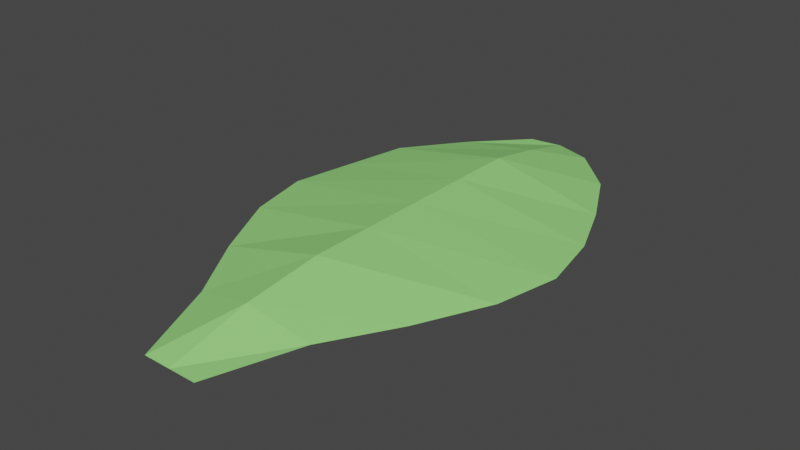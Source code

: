 # Source: leaf.blend  (saved by Blender 3.1.7; exported with 4.5.12 LTS)
import bpy
from mathutils import Matrix  # noqa: F401  (used for matrix-valued properties, if any)

bpy.ops.wm.read_factory_settings(use_empty=True)
scene = bpy.context.scene
scene.name = 'Scene'

# ---- collections
col_collection = bpy.data.collections.new('Collection'); scene.collection.children.link(col_collection)

# ---- materials (node trees are filled in below, after node groups)
mat_green = bpy.data.materials.new('Green')
mat_green.use_transparent_shadow = False

# ---- material node trees
mat_green.use_nodes = True; mat_green.node_tree.nodes.clear()
_N = mat_green.node_tree.nodes; _L = mat_green.node_tree.links
n0 = _N.new('ShaderNodeBsdfPrincipled'); n0.name = 'Principled BSDF'; n0.location = (10, 300)
n0.distribution = 'GGX'
n0.subsurface_method = 'RANDOM_WALK_SKIN'
n0.inputs[0].default_value = (0.3121, 0.8, 0.2124, 1.0)
n0.inputs[3].default_value = 1.45
n0.inputs[27].default_value = (0.0, 0.0, 0.0, 1.0)
n0.inputs[28].default_value = 1.0
n1 = _N.new('ShaderNodeOutputMaterial'); n1.name = 'Material Output'; n1.location = (300, 300)
_L.new(n0.outputs[0], n1.inputs[0])
n1.is_active_output = True

# ---- world
world_world = bpy.data.worlds.new('World'); scene.world = world_world
world_world.use_nodes = True; world_world.node_tree.nodes.clear()
_N = world_world.node_tree.nodes; _L = world_world.node_tree.links
n0 = _N.new('ShaderNodeOutputWorld'); n0.name = 'World Output'; n0.location = (300, 300)
n1 = _N.new('ShaderNodeBackground'); n1.name = 'Background'; n1.location = (10, 300)
n1.inputs[0].default_value = (0.05088, 0.05088, 0.05088, 1.0)
_L.new(n1.outputs[0], n0.inputs[0])
n0.is_active_output = True
world_world.color = (0.05088, 0.05088, 0.05088)
world_world.use_sun_shadow = False
world_world.sun_shadow_jitter_overblur = 0.0

# ---- meshes
me_plane = bpy.data.meshes.new('Plane')
me_plane.from_pydata([(-0.3513, -1.0, -0.05848), (0.3513, -1.0, -0.05848), (-1.29, 0.9297, -0.006143), (1.285, 0.9399, -0.01487), (-1.899, 2.633, 0.0), (1.899, 2.633, 0.0), (-1.594, 4.253, 0.0), (1.443, 4.199, 0.0), (-0.413, 5.636, 0.0), (0.4673, 5.545, 0.0), (-0.7717, 0.08155, -0.008355), (0.0, -1.0, -0.05848), (0.7871, 0.07204, -0.004934), (0.0, 1.0, 0.3014), (0.0, 2.633, 0.3014), (-1.725, 1.817, 0.0), (1.725, 1.817, 0.0), (0.0, 4.253, 0.3014), (-1.747, 3.443, 0.0), (1.747, 3.443, 0.0), (0.0, 5.695, 0.0), (-1.047, 4.974, 0.0), (1.047, 4.974, 0.0), (0.0, 4.974, 0.1745), (0.0, 3.443, 0.3014), (0.0, 1.817, 0.3014), (0.0, 0.0, 0.1876)], [], [(26, 13, 3, 12), (25, 16, 5, 14), (24, 19, 7, 17), (23, 22, 9, 20), (21, 23, 20, 8), (6, 17, 23, 21), (17, 7, 22, 23), (18, 24, 17, 6), (4, 14, 24, 18), (14, 5, 19, 24), (15, 25, 14, 4), (2, 13, 25, 15), (13, 3, 16, 25), (11, 26, 12, 1), (0, 10, 26, 11), (10, 2, 13, 26)])
_uv = me_plane.uv_layers.new(name='UVMap')
_uv.uv.foreach_set('vector', [0.5, 0.5, 0.5, 1.0, 1.0, 1.0, 1.0, 0.5, 0.5, 1.0, 1.0, 1.0, 1.0, 1.0, 0.5, 1.0, 0.5, 1.0, 1.0, 1.0, 1.0, 1.0, 0.5, 1.0, 0.5, 1.0, 1.0, 1.0, 1.0, 1.0, 0.5, 1.0, 0.0, 1.0, 0.5, 1.0, 0.5, 1.0, 0.0, 1.0, 0.0, 1.0, 0.5, 1.0, 0.5, 1.0, 0.0, 1.0, 0.5, 1.0, 1.0, 1.0, 1.0, 1.0, 0.5, 1.0, 0.0, 1.0, 0.5, 1.0, 0.5, 1.0, 0.0, 1.0, 0.0, 1.0, 0.5, 1.0, 0.5, 1.0, 0.0, 1.0, 0.5, 1.0, 1.0, 1.0, 1.0, 1.0, 0.5, 1.0, 0.0, 1.0, 0.5, 1.0, 0.5, 1.0, 0.0, 1.0, 0.0, 1.0, 0.5, 1.0, 0.5, 1.0, 0.0, 1.0, 0.5, 1.0, 1.0, 1.0, 1.0, 1.0, 0.5, 1.0, 0.5, 0.0, 0.5, 0.5, 1.0, 0.5, 1.0, 0.0, 0.0, 0.0, 0.0, 0.5, 0.5, 0.5, 0.5, 0.0, 0.0, 0.5, 0.0, 1.0, 0.5, 1.0, 0.5, 0.5])
me_plane.materials.append(mat_green)
me_plane.use_remesh_fix_poles = True
me_plane.use_remesh_preserve_attributes = False
me_plane.update()

# ---- objects
ob_plane = bpy.data.objects.new('Plane', me_plane)

# ---- transforms, parenting, visibility, modifiers, constraints
ob_plane.location = (0.0, 0.0, 0.0)

# ---- collection membership
col_collection.objects.link(ob_plane)

# ---- scene / render settings (as saved in the file)
scene.frame_start = 1; scene.frame_end = 250; scene.frame_set(1)
scene.render.engine = 'BLENDER_EEVEE_NEXT'
scene.cycles.sampling_pattern = 'TABULATED_SOBOL'
scene.cycles.use_light_tree = False
scene.view_settings.view_transform = 'Filmic'
bpy.context.view_layer.update()

# ---- added for rendering (the .blend has no active camera and no usable light): camera, sun
cam_auto = bpy.data.cameras.new('AutoCamera')
cam_auto.lens = 50.0
cam_auto.sensor_width = 36.0
cam_auto.clip_end = 1000.0
ob_auto_camera = bpy.data.objects.new('AutoCamera', cam_auto)
scene.collection.objects.link(ob_auto_camera)
ob_auto_camera.location = (7.12983, -6.20825, 5.82531)
ob_auto_camera.rotation_euler = (1.09748, -7.21219e-08, 0.694738)
scene.camera = ob_auto_camera
light_auto_sun = bpy.data.lights.new('AutoSun', 'SUN')
light_auto_sun.energy = 3.0
light_auto_sun.angle = 0.0523599
ob_auto_sun = bpy.data.objects.new('AutoSun', light_auto_sun)
scene.collection.objects.link(ob_auto_sun)
ob_auto_sun.rotation_euler = (0.872665, 0.174533, 0.523599)
bpy.context.view_layer.update()
